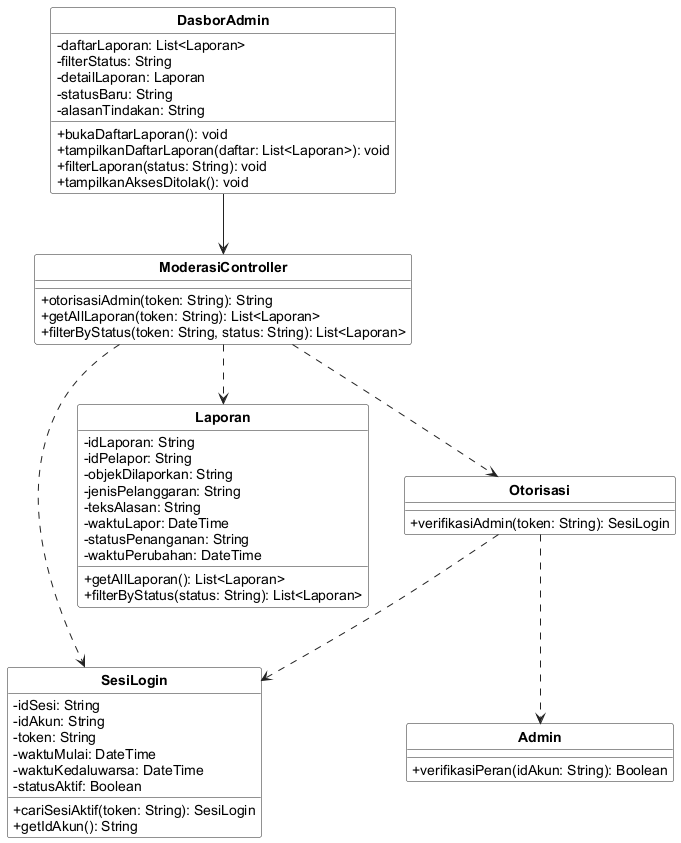

The diagram above was rendered by PlantUML. Its source (embedded in the PNG):
@startuml
skinparam shadowing false
skinparam classAttributeIconSize 0
skinparam classBackgroundColor #FFFFFF
skinparam classBorderColor #222222
skinparam arrowColor #222222
skinparam packageBorderColor #888888
skinparam defaultFontName Arial
skinparam classFontStyle bold
skinparam stereotypeFontSize 10
hide circle
hide stereotype


class "DasborAdmin" as C11 {
  - daftarLaporan: List<Laporan>
  - filterStatus: String
  - detailLaporan: Laporan
  - statusBaru: String
  - alasanTindakan: String
  + bukaDaftarLaporan(): void
  + tampilkanDaftarLaporan(daftar: List<Laporan>): void
  + filterLaporan(status: String): void
  + tampilkanAksesDitolak(): void
}
class "ModerasiController" as C21 {
  + otorisasiAdmin(token: String): String
  + getAllLaporan(token: String): List<Laporan>
  + filterByStatus(token: String, status: String): List<Laporan>
}
class "Admin" as C26 {
  + verifikasiPeran(idAkun: String): Boolean
}
class "SesiLogin" as C28 {
  - idSesi: String
  - idAkun: String
  - token: String
  - waktuMulai: DateTime
  - waktuKedaluwarsa: DateTime
  - statusAktif: Boolean
  + cariSesiAktif(token: String): SesiLogin
  + getIdAkun(): String
}
class "Laporan" as C36 {
  - idLaporan: String
  - idPelapor: String
  - objekDilaporkan: String
  - jenisPelanggaran: String
  - teksAlasan: String
  - waktuLapor: DateTime
  - statusPenanganan: String
  - waktuPerubahan: DateTime
  + getAllLaporan(): List<Laporan>
  + filterByStatus(status: String): List<Laporan>
}
class "Otorisasi" as C41 {
  + verifikasiAdmin(token: String): SesiLogin
}
C11 --> C21
C21 ..> C41
C21 ..> C28
C21 ..> C36
C41 ..> C28
C41 ..> C26
@enduml